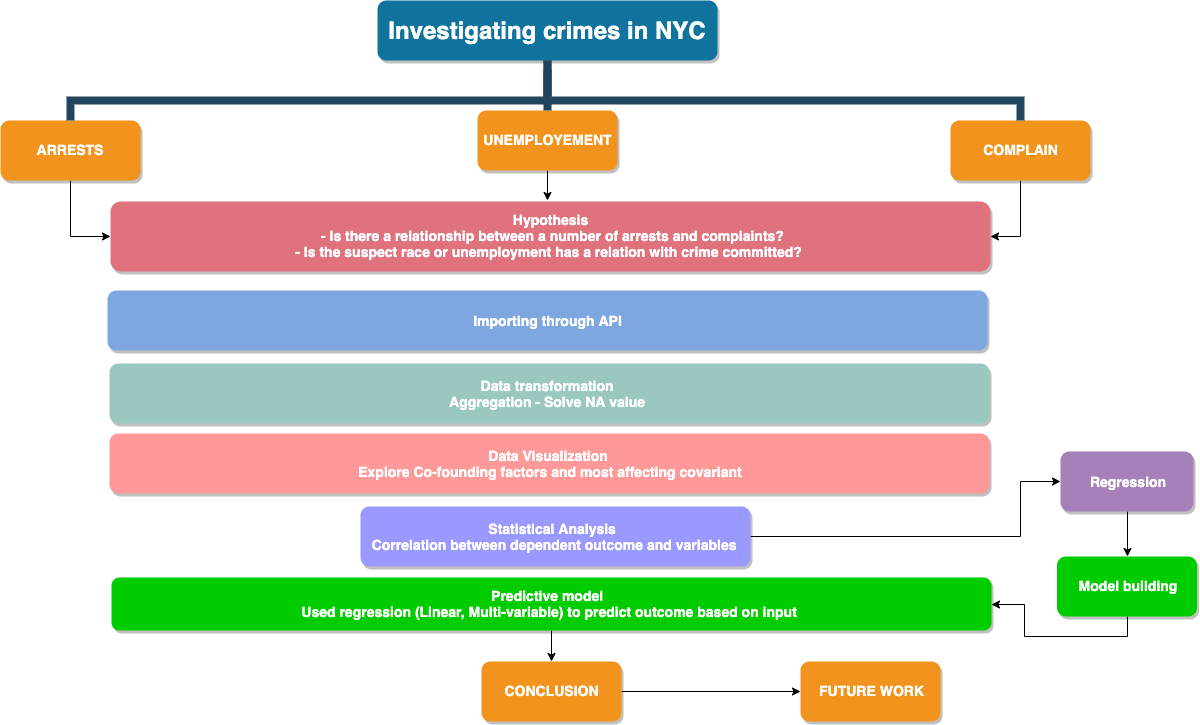

The diagram above was exported from draw.io. Its source (the exported page's mxGraphModel, read from the mxfile embedded in the PNG):
<mxGraphModel dx="1879" dy="902" grid="1" gridSize="10" guides="1" tooltips="1" connect="1" arrows="1" fold="1" page="1" pageScale="1" pageWidth="1169" pageHeight="826" background="#ffffff" math="0" shadow="0">
  <root>
    <mxCell id="0" />
    <mxCell id="1" parent="0" />
    <mxCell id="2" value="Investigating crimes in NYC" style="whiteSpace=wrap;rounded=1;shadow=1;fillColor=#10739E;strokeColor=none;fontColor=#FFFFFF;fontStyle=1;fontSize=24" vertex="1" parent="1">
      <mxGeometry x="997" y="40" width="340" height="60" as="geometry" />
    </mxCell>
    <mxCell id="3" value="" style="edgeStyle=orthogonalEdgeStyle;rounded=0;orthogonalLoop=1;jettySize=auto;html=1;fillColor=#A680B8;entryX=0;entryY=0.5;entryDx=0;entryDy=0;" edge="1" source="4" target="19" parent="1">
      <mxGeometry relative="1" as="geometry">
        <mxPoint x="690" y="299.9999999999998" as="targetPoint" />
      </mxGeometry>
    </mxCell>
    <mxCell id="4" value="ARRESTS" style="whiteSpace=wrap;rounded=1;fillColor=#F2931E;strokeColor=none;shadow=1;fontColor=#FFFFFF;fontStyle=1;fontSize=14" vertex="1" parent="1">
      <mxGeometry x="620" y="159.9999999999998" width="140" height="60" as="geometry" />
    </mxCell>
    <mxCell id="5" style="edgeStyle=orthogonalEdgeStyle;rounded=0;orthogonalLoop=1;jettySize=auto;html=1;exitX=0.5;exitY=1;exitDx=0;exitDy=0;fillColor=#A680B8;" edge="1" source="6" parent="1">
      <mxGeometry relative="1" as="geometry">
        <mxPoint x="1167" y="240" as="targetPoint" />
      </mxGeometry>
    </mxCell>
    <mxCell id="6" value="UNEMPLOYEMENT" style="whiteSpace=wrap;rounded=1;fillColor=#F2931E;strokeColor=none;shadow=1;fontColor=#FFFFFF;fontStyle=1;fontSize=14" vertex="1" parent="1">
      <mxGeometry x="1097" y="149.9999999999998" width="140" height="60" as="geometry" />
    </mxCell>
    <mxCell id="7" value="" style="edgeStyle=orthogonalEdgeStyle;rounded=0;orthogonalLoop=1;jettySize=auto;html=1;fillColor=#A680B8;entryX=1;entryY=0.5;entryDx=0;entryDy=0;" edge="1" source="8" target="19" parent="1">
      <mxGeometry relative="1" as="geometry">
        <mxPoint x="1640" y="299.9999999999998" as="targetPoint" />
      </mxGeometry>
    </mxCell>
    <mxCell id="8" value="COMPLAIN" style="whiteSpace=wrap;rounded=1;fillColor=#F2931E;strokeColor=none;shadow=1;fontColor=#FFFFFF;fontStyle=1;fontSize=14" vertex="1" parent="1">
      <mxGeometry x="1570" y="159.9999999999998" width="140" height="60" as="geometry" />
    </mxCell>
    <mxCell id="9" value="" style="edgeStyle=elbowEdgeStyle;elbow=vertical;rounded=0;fontColor=#000000;endArrow=none;endFill=0;strokeWidth=8;strokeColor=#23445D;entryX=0.5;entryY=0;entryDx=0;entryDy=0;" edge="1" target="4" parent="1">
      <mxGeometry width="100" height="100" relative="1" as="geometry">
        <mxPoint x="1167" y="110" as="sourcePoint" />
        <mxPoint x="687" y="170" as="targetPoint" />
        <Array as="points">
          <mxPoint x="927" y="140" />
        </Array>
      </mxGeometry>
    </mxCell>
    <mxCell id="10" value="" style="edgeStyle=elbowEdgeStyle;elbow=vertical;rounded=0;fontColor=#000000;endArrow=none;endFill=0;strokeWidth=8;strokeColor=#23445D;" edge="1" source="2" target="6" parent="1">
      <mxGeometry width="100" height="100" relative="1" as="geometry">
        <mxPoint x="547" y="150" as="sourcePoint" />
        <mxPoint x="647" y="50" as="targetPoint" />
      </mxGeometry>
    </mxCell>
    <mxCell id="11" value="" style="edgeStyle=elbowEdgeStyle;elbow=vertical;rounded=0;fontColor=#000000;endArrow=none;endFill=0;strokeWidth=8;strokeColor=#23445D;" edge="1" source="2" target="8" parent="1">
      <mxGeometry width="100" height="100" relative="1" as="geometry">
        <mxPoint x="587" y="190" as="sourcePoint" />
        <mxPoint x="687" y="90" as="targetPoint" />
        <Array as="points">
          <mxPoint x="1397" y="140" />
        </Array>
      </mxGeometry>
    </mxCell>
    <mxCell id="12" value="Importing through API" style="whiteSpace=wrap;rounded=1;fillColor=#7EA6E0;strokeColor=none;shadow=1;fontColor=#FFFFFF;fontStyle=1;fontSize=14" vertex="1" parent="1">
      <mxGeometry x="727" y="330" width="880" height="60" as="geometry" />
    </mxCell>
    <mxCell id="13" value="Data transformation &#10;Aggregation - Solve NA value " style="whiteSpace=wrap;rounded=1;fillColor=#9AC7BF;strokeColor=none;shadow=1;fontColor=#FFFFFF;fontStyle=1;fontSize=14" vertex="1" parent="1">
      <mxGeometry x="729" y="403" width="880" height="60" as="geometry" />
    </mxCell>
    <mxCell id="14" value="Data Visualization &#10;Explore Co-founding factors and most affecting covariant" style="whiteSpace=wrap;rounded=1;fillColor=#FF9999;strokeColor=none;shadow=1;fontColor=#FFFFFF;fontStyle=1;fontSize=14" vertex="1" parent="1">
      <mxGeometry x="729" y="473" width="880" height="60" as="geometry" />
    </mxCell>
    <mxCell id="15" style="edgeStyle=orthogonalEdgeStyle;rounded=0;orthogonalLoop=1;jettySize=auto;html=1;exitX=1;exitY=0.5;exitDx=0;exitDy=0;entryX=0;entryY=0.5;entryDx=0;entryDy=0;fillColor=#A680B8;" edge="1" source="16" target="24" parent="1">
      <mxGeometry relative="1" as="geometry">
        <Array as="points">
          <mxPoint x="1640" y="576" />
          <mxPoint x="1640" y="521" />
        </Array>
      </mxGeometry>
    </mxCell>
    <mxCell id="16" value="Statistical Analysis  &#10;Correlation between dependent outcome and variables " style="whiteSpace=wrap;rounded=1;fillColor=#9999FF;strokeColor=none;shadow=1;fontColor=#FFFFFF;fontStyle=1;fontSize=14" vertex="1" parent="1">
      <mxGeometry x="980" y="546" width="390" height="60" as="geometry" />
    </mxCell>
    <mxCell id="17" value="" style="edgeStyle=orthogonalEdgeStyle;rounded=0;orthogonalLoop=1;jettySize=auto;html=1;" edge="1" source="18" target="21" parent="1">
      <mxGeometry relative="1" as="geometry" />
    </mxCell>
    <mxCell id="18" value="Predictive model  &#10;Used regression (Linear, Multi-variable) to predict outcome based on input " style="whiteSpace=wrap;rounded=1;fillColor=#00CC00;strokeColor=none;shadow=1;fontColor=#FFFFFF;fontStyle=1;fontSize=14" vertex="1" parent="1">
      <mxGeometry x="731" y="617" width="880" height="53" as="geometry" />
    </mxCell>
    <mxCell id="19" value="Hypothesis&#10; - Is there a relationship between a number of arrests and complaints?&#10;- Is the suspect race or unemployment has a relation with crime committed? " style="whiteSpace=wrap;rounded=1;fillColor=#E0727D;strokeColor=none;shadow=1;fontColor=#FFFFFF;fontStyle=1;fontSize=14" vertex="1" parent="1">
      <mxGeometry x="730" y="241" width="880" height="70" as="geometry" />
    </mxCell>
    <mxCell id="20" value="" style="edgeStyle=orthogonalEdgeStyle;rounded=0;orthogonalLoop=1;jettySize=auto;html=1;entryX=0;entryY=0.5;entryDx=0;entryDy=0;" edge="1" source="21" target="22" parent="1">
      <mxGeometry relative="1" as="geometry">
        <mxPoint x="1321" y="730.9999999999998" as="targetPoint" />
      </mxGeometry>
    </mxCell>
    <mxCell id="21" value="CONCLUSION" style="whiteSpace=wrap;rounded=1;fillColor=#F2931E;strokeColor=none;shadow=1;fontColor=#FFFFFF;fontStyle=1;fontSize=14" vertex="1" parent="1">
      <mxGeometry x="1101" y="700.9999999999998" width="140" height="60" as="geometry" />
    </mxCell>
    <mxCell id="22" value="FUTURE WORK" style="whiteSpace=wrap;rounded=1;fillColor=#F2931E;strokeColor=none;shadow=1;fontColor=#FFFFFF;fontStyle=1;fontSize=14" vertex="1" parent="1">
      <mxGeometry x="1420" y="700.9999999999998" width="140" height="60" as="geometry" />
    </mxCell>
    <mxCell id="23" style="edgeStyle=orthogonalEdgeStyle;rounded=0;orthogonalLoop=1;jettySize=auto;html=1;exitX=0.5;exitY=1;exitDx=0;exitDy=0;entryX=0.5;entryY=0;entryDx=0;entryDy=0;fillColor=#A680B8;" edge="1" source="24" target="26" parent="1">
      <mxGeometry relative="1" as="geometry" />
    </mxCell>
    <mxCell id="24" value="Regression" style="whiteSpace=wrap;rounded=1;fillColor=#A680B8;strokeColor=none;shadow=1;fontColor=#FFFFFF;fontStyle=1;fontSize=14" vertex="1" parent="1">
      <mxGeometry x="1680" y="491" width="133" height="60" as="geometry" />
    </mxCell>
    <mxCell id="25" style="edgeStyle=orthogonalEdgeStyle;rounded=0;orthogonalLoop=1;jettySize=auto;html=1;exitX=0.5;exitY=1;exitDx=0;exitDy=0;entryX=1;entryY=0.5;entryDx=0;entryDy=0;fillColor=#A680B8;" edge="1" source="26" target="18" parent="1">
      <mxGeometry relative="1" as="geometry" />
    </mxCell>
    <mxCell id="26" value="Model building" style="whiteSpace=wrap;rounded=1;fillColor=#00CC00;strokeColor=none;shadow=1;fontColor=#FFFFFF;fontStyle=1;fontSize=14" vertex="1" parent="1">
      <mxGeometry x="1676.5" y="595.9999999999998" width="140" height="60" as="geometry" />
    </mxCell>
  </root>
</mxGraphModel>